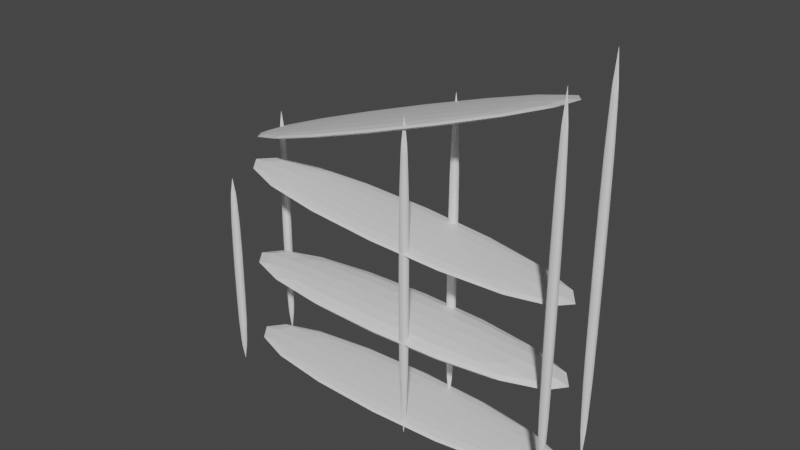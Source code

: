 # Source: Shelf.blend  (saved by Blender 2.91.10; exported with 4.5.12 LTS)
import bpy
from mathutils import Matrix  # noqa: F401  (used for matrix-valued properties, if any)

bpy.ops.wm.read_factory_settings(use_empty=True)
scene = bpy.context.scene
scene.name = 'Scene'

# ---- collections
col_collection = bpy.data.collections.new('Collection'); scene.collection.children.link(col_collection)

# ---- materials (node trees are filled in below, after node groups)
mat_material_002 = bpy.data.materials.new('Material.002')
mat_material_002.alpha_threshold = 0.0
mat_material_002.use_transparent_shadow = False
mat_material_002.line_color = (0.0, 0.0, 0.0, 1.0)
mat_material = bpy.data.materials.new('Material')
mat_material.alpha_threshold = 0.0
mat_material.use_transparent_shadow = False
mat_material.line_color = (0.0, 0.0, 0.0, 1.0)
mat_material_001 = bpy.data.materials.new('Material.001')
mat_material_001.alpha_threshold = 0.0
mat_material_001.use_transparent_shadow = False
mat_material_001.line_color = (0.0, 0.0, 0.0, 1.0)
mat_material_003 = bpy.data.materials.new('Material.003')
mat_material_003.alpha_threshold = 0.0
mat_material_003.use_transparent_shadow = False
mat_material_003.line_color = (0.0, 0.0, 0.0, 1.0)
mat_material_005 = bpy.data.materials.new('Material.005')
mat_material_005.alpha_threshold = 0.0
mat_material_005.use_transparent_shadow = False
mat_material_005.line_color = (0.0, 0.0, 0.0, 1.0)
mat_material_004 = bpy.data.materials.new('Material.004')
mat_material_004.alpha_threshold = 0.0
mat_material_004.use_transparent_shadow = False
mat_material_004.line_color = (0.0, 0.0, 0.0, 1.0)

# ---- material node trees
mat_material_002.use_nodes = True; mat_material_002.node_tree.nodes.clear()
_N = mat_material_002.node_tree.nodes; _L = mat_material_002.node_tree.links
n0 = _N.new('ShaderNodeOutputMaterial'); n0.name = 'Material Output'; n0.location = (300, 300)
n1 = _N.new('ShaderNodeBsdfPrincipled'); n1.name = 'Principled BSDF'; n1.location = (10, 300)
n1.distribution = 'GGX'
n1.subsurface_method = 'BURLEY'
n1.inputs[2].default_value = 0.4
n1.inputs[3].default_value = 1.45
n1.inputs[27].default_value = (0.0, 0.0, 0.0, 1.0)
n1.inputs[28].default_value = 1.0
_L.new(n1.outputs[0], n0.inputs[0])
n0.is_active_output = True
mat_material.use_nodes = True; mat_material.node_tree.nodes.clear()
_N = mat_material.node_tree.nodes; _L = mat_material.node_tree.links
n0 = _N.new('ShaderNodeOutputMaterial'); n0.name = 'Material Output'; n0.location = (300, 300)
n1 = _N.new('ShaderNodeBsdfPrincipled'); n1.name = 'Principled BSDF'; n1.location = (10, 300)
n1.distribution = 'GGX'
n1.subsurface_method = 'BURLEY'
n1.inputs[2].default_value = 0.4
n1.inputs[3].default_value = 1.45
n1.inputs[27].default_value = (0.0, 0.0, 0.0, 1.0)
n1.inputs[28].default_value = 1.0
_L.new(n1.outputs[0], n0.inputs[0])
n0.is_active_output = True
mat_material_001.use_nodes = True; mat_material_001.node_tree.nodes.clear()
_N = mat_material_001.node_tree.nodes; _L = mat_material_001.node_tree.links
n0 = _N.new('ShaderNodeOutputMaterial'); n0.name = 'Material Output'; n0.location = (300, 300)
n1 = _N.new('ShaderNodeBsdfPrincipled'); n1.name = 'Principled BSDF'; n1.location = (10, 300)
n1.distribution = 'GGX'
n1.subsurface_method = 'BURLEY'
n1.inputs[2].default_value = 0.4
n1.inputs[3].default_value = 1.45
n1.inputs[27].default_value = (0.0, 0.0, 0.0, 1.0)
n1.inputs[28].default_value = 1.0
_L.new(n1.outputs[0], n0.inputs[0])
n0.is_active_output = True
mat_material_003.use_nodes = True; mat_material_003.node_tree.nodes.clear()
_N = mat_material_003.node_tree.nodes; _L = mat_material_003.node_tree.links
n0 = _N.new('ShaderNodeOutputMaterial'); n0.name = 'Material Output'; n0.location = (300, 300)
n1 = _N.new('ShaderNodeBsdfPrincipled'); n1.name = 'Principled BSDF'; n1.location = (10, 300)
n1.distribution = 'GGX'
n1.subsurface_method = 'BURLEY'
n1.inputs[2].default_value = 0.4
n1.inputs[3].default_value = 1.45
n1.inputs[27].default_value = (0.0, 0.0, 0.0, 1.0)
n1.inputs[28].default_value = 1.0
_L.new(n1.outputs[0], n0.inputs[0])
n0.is_active_output = True
mat_material_005.use_nodes = True; mat_material_005.node_tree.nodes.clear()
_N = mat_material_005.node_tree.nodes; _L = mat_material_005.node_tree.links
n0 = _N.new('ShaderNodeOutputMaterial'); n0.name = 'Material Output'; n0.location = (300, 300)
n1 = _N.new('ShaderNodeBsdfPrincipled'); n1.name = 'Principled BSDF'; n1.location = (10, 300)
n1.distribution = 'GGX'
n1.subsurface_method = 'BURLEY'
n1.inputs[2].default_value = 0.4
n1.inputs[3].default_value = 1.45
n1.inputs[27].default_value = (0.0, 0.0, 0.0, 1.0)
n1.inputs[28].default_value = 1.0
_L.new(n1.outputs[0], n0.inputs[0])
n0.is_active_output = True
mat_material_004.use_nodes = True; mat_material_004.node_tree.nodes.clear()
_N = mat_material_004.node_tree.nodes; _L = mat_material_004.node_tree.links
n0 = _N.new('ShaderNodeOutputMaterial'); n0.name = 'Material Output'; n0.location = (300, 300)
n1 = _N.new('ShaderNodeBsdfPrincipled'); n1.name = 'Principled BSDF'; n1.location = (10, 300)
n1.distribution = 'GGX'
n1.subsurface_method = 'BURLEY'
n1.inputs[2].default_value = 0.4
n1.inputs[3].default_value = 1.45
n1.inputs[27].default_value = (0.0, 0.0, 0.0, 1.0)
n1.inputs[28].default_value = 1.0
_L.new(n1.outputs[0], n0.inputs[0])
n0.is_active_output = True

# ---- world
world_world = bpy.data.worlds.new('World'); scene.world = world_world
world_world.use_nodes = True; world_world.node_tree.nodes.clear()
_N = world_world.node_tree.nodes; _L = world_world.node_tree.links
n0 = _N.new('ShaderNodeOutputWorld'); n0.name = 'World Output'; n0.location = (300, 300)
n1 = _N.new('ShaderNodeBackground'); n1.name = 'Background'; n1.location = (10, 300)
n1.inputs[0].default_value = (0.05088, 0.05088, 0.05088, 1.0)
_L.new(n1.outputs[0], n0.inputs[0])
n0.is_active_output = True
world_world.color = (0.05088, 0.05088, 0.05088)
world_world.use_sun_shadow = False
world_world.sun_shadow_jitter_overblur = 0.0

# ---- meshes
me_cube_002 = bpy.data.meshes.new('Cube.002')
me_cube_002.from_pydata([(-0.09899, -0.01539, 3.465), (-0.01747, -0.08722, 3.465), (-0.09278, -0.04288, 3.465), (-0.07511, -0.06618, 3.465), (-0.04866, -0.08175, 3.465), (-0.01747, -0.08722, -3.465), (-0.09899, -0.01539, -3.465), (-0.04866, -0.08175, -3.465), (-0.07511, -0.06618, -3.465), (-0.09278, -0.04288, -3.465), (-0.01747, 0.08722, 3.465), (-0.09899, 0.01539, 3.465), (-0.04866, 0.08175, 3.465), (-0.07511, 0.06618, 3.465), (-0.09278, 0.04288, 3.465), (-0.09899, 0.01539, -3.465), (-0.01747, 0.08722, -3.465), (-0.09278, 0.04288, -3.465), (-0.07511, 0.06618, -3.465), (-0.04866, 0.08175, -3.465), (0.01747, -0.08722, 3.465), (0.09899, -0.01539, 3.465), (0.04866, -0.08175, 3.465), (0.07511, -0.06618, 3.465), (0.09278, -0.04288, 3.465), (0.09899, -0.01539, -3.465), (0.01747, -0.08722, -3.465), (0.09278, -0.04288, -3.465), (0.07511, -0.06618, -3.465), (0.04866, -0.08175, -3.465), (0.09899, 0.01539, 3.465), (0.01747, 0.08722, 3.465), (0.09278, 0.04288, 3.465), (0.07511, 0.06618, 3.465), (0.04866, 0.08175, 3.465), (0.01747, 0.08722, -3.465), (0.09899, 0.01539, -3.465), (0.04866, 0.08175, -3.465), (0.07511, 0.06618, -3.465), (0.09278, 0.04288, -3.465), (-4.509, -1.441, 0.9437), (-4.428, -1.513, 0.9437), (-4.503, -1.469, 0.9437), (-4.485, -1.492, 0.9437), (-4.459, -1.508, 0.9437), (-4.428, -1.513, -3.563), (-4.509, -1.441, -3.563), (-4.459, -1.508, -3.563), (-4.485, -1.492, -3.563), (-4.503, -1.469, -3.563), (-4.428, -1.339, 0.9437), (-4.509, -1.411, 0.9437), (-4.459, -1.344, 0.9437), (-4.485, -1.36, 0.9437), (-4.503, -1.383, 0.9437), (-4.509, -1.411, -3.563), (-4.428, -1.339, -3.563), (-4.503, -1.383, -3.563), (-4.485, -1.36, -3.563), (-4.459, -1.344, -3.563), (-4.393, -1.513, 0.9437), (-4.311, -1.441, 0.9437), (-4.361, -1.508, 0.9437), (-4.335, -1.492, 0.9437), (-4.317, -1.469, 0.9437), (-4.311, -1.441, -3.563), (-4.393, -1.513, -3.563), (-4.317, -1.469, -3.563), (-4.335, -1.492, -3.563), (-4.361, -1.508, -3.563), (-4.311, -1.411, 0.9437), (-4.393, -1.339, 0.9437), (-4.317, -1.383, 0.9437), (-4.335, -1.36, 0.9437), (-4.361, -1.344, 0.9437), (-4.393, -1.339, -3.563), (-4.311, -1.411, -3.563), (-4.361, -1.344, -3.563), (-4.335, -1.36, -3.563), (-4.317, -1.383, -3.563), (-4.509, -0.01539, 1.968), (-4.428, -0.08722, 1.968), (-4.503, -0.04288, 1.968), (-4.485, -0.06618, 1.968), (-4.459, -0.08175, 1.968), (-4.428, -0.08722, -3.553), (-4.509, -0.01539, -3.553), (-4.459, -0.08175, -3.553), (-4.485, -0.06618, -3.553), (-4.503, -0.04288, -3.553), (-4.428, 0.08722, 1.968), (-4.509, 0.01539, 1.968), (-4.459, 0.08175, 1.968), (-4.485, 0.06618, 1.968), (-4.503, 0.04288, 1.968), (-4.509, 0.01539, -3.553), (-4.428, 0.08722, -3.553), (-4.503, 0.04288, -3.553), (-4.485, 0.06618, -3.553), (-4.459, 0.08175, -3.553), (-4.393, -0.08722, 1.968), (-4.311, -0.01539, 1.968), (-4.361, -0.08175, 1.968), (-4.335, -0.06618, 1.968), (-4.317, -0.04288, 1.968), (-4.311, -0.01539, -3.553), (-4.393, -0.08722, -3.553), (-4.317, -0.04288, -3.553), (-4.335, -0.06618, -3.553), (-4.361, -0.08175, -3.553), (-4.311, 0.01539, 1.968), (-4.393, 0.08722, 1.968), (-4.317, 0.04288, 1.968), (-4.335, 0.06618, 1.968), (-4.361, 0.08175, 1.968), (-4.393, 0.08722, -3.553), (-4.311, 0.01539, -3.553), (-4.361, 0.08175, -3.553), (-4.335, 0.06618, -3.553), (-4.317, 0.04288, -3.553), (-0.09899, -1.441, 3.465), (-0.01747, -1.513, 3.465), (-0.09278, -1.469, 3.465), (-0.07511, -1.492, 3.465), (-0.04866, -1.508, 3.465), (-0.01747, -1.513, -3.465), (-0.09899, -1.441, -3.465), (-0.04866, -1.508, -3.465), (-0.07511, -1.492, -3.465), (-0.09278, -1.469, -3.465), (-0.01747, -1.339, 3.465), (-0.09899, -1.411, 3.465), (-0.04866, -1.344, 3.465), (-0.07511, -1.36, 3.465), (-0.09278, -1.383, 3.465), (-0.09899, -1.411, -3.465), (-0.01747, -1.339, -3.465), (-0.09278, -1.383, -3.465), (-0.07511, -1.36, -3.465), (-0.04866, -1.344, -3.465), (0.01747, -1.513, 3.465), (0.09899, -1.441, 3.465), (0.04866, -1.508, 3.465), (0.07511, -1.492, 3.465), (0.09278, -1.469, 3.465), (0.09899, -1.441, -3.465), (0.01747, -1.513, -3.465), (0.09278, -1.469, -3.465), (0.07511, -1.492, -3.465), (0.04866, -1.508, -3.465), (0.09899, -1.411, 3.465), (0.01747, -1.339, 3.465), (0.09278, -1.383, 3.465), (0.07511, -1.36, 3.465), (0.04866, -1.344, 3.465), (0.01747, -1.339, -3.465), (0.09899, -1.411, -3.465), (0.04866, -1.344, -3.465), (0.07511, -1.36, -3.465), (0.09278, -1.383, -3.465), (2.968, -0.01539, 4.972), (3.05, -0.08722, 4.972), (2.974, -0.04288, 4.972), (2.992, -0.06618, 4.972), (3.019, -0.08175, 4.972), (3.05, -0.08722, -3.44), (2.968, -0.01539, -3.44), (3.019, -0.08175, -3.44), (2.992, -0.06618, -3.44), (2.974, -0.04288, -3.44), (3.05, 0.08722, 4.972), (2.968, 0.01539, 4.972), (3.019, 0.08175, 4.972), (2.992, 0.06618, 4.972), (2.974, 0.04288, 4.972), (2.968, 0.01539, -3.44), (3.05, 0.08722, -3.44), (2.974, 0.04288, -3.44), (2.992, 0.06618, -3.44), (3.019, 0.08175, -3.44), (3.085, -0.08722, 4.972), (3.166, -0.01539, 4.972), (3.116, -0.08175, 4.972), (3.142, -0.06618, 4.972), (3.16, -0.04288, 4.972), (3.166, -0.01539, -3.44), (3.085, -0.08722, -3.44), (3.16, -0.04288, -3.44), (3.142, -0.06618, -3.44), (3.116, -0.08175, -3.44), (3.166, 0.01539, 4.972), (3.085, 0.08722, 4.972), (3.16, 0.04288, 4.972), (3.142, 0.06618, 4.972), (3.116, 0.08175, 4.972), (3.085, 0.08722, -3.44), (3.166, 0.01539, -3.44), (3.116, 0.08175, -3.44), (3.142, 0.06618, -3.44), (3.16, 0.04288, -3.44), (2.968, -1.441, 4.732), (3.05, -1.513, 4.732), (2.974, -1.469, 4.732), (2.992, -1.492, 4.732), (3.019, -1.508, 4.732), (3.05, -1.513, -3.425), (2.968, -1.441, -3.425), (3.019, -1.508, -3.425), (2.992, -1.492, -3.425), (2.974, -1.469, -3.425), (3.05, -1.339, 4.732), (2.968, -1.411, 4.732), (3.019, -1.344, 4.732), (2.992, -1.36, 4.732), (2.974, -1.383, 4.732), (2.968, -1.411, -3.425), (3.05, -1.339, -3.425), (2.974, -1.383, -3.425), (2.992, -1.36, -3.425), (3.019, -1.344, -3.425), (3.085, -1.513, 4.732), (3.166, -1.441, 4.732), (3.116, -1.508, 4.732), (3.142, -1.492, 4.732), (3.16, -1.469, 4.732), (3.166, -1.441, -3.425), (3.085, -1.513, -3.425), (3.16, -1.469, -3.425), (3.142, -1.492, -3.425), (3.116, -1.508, -3.425), (3.166, -1.411, 4.732), (3.085, -1.339, 4.732), (3.16, -1.383, 4.732), (3.142, -1.36, 4.732), (3.116, -1.344, 4.732), (3.085, -1.339, -3.425), (3.166, -1.411, -3.425), (3.116, -1.344, -3.425), (3.142, -1.36, -3.425), (3.16, -1.383, -3.425), (-5.203, -1.7, -3.134), (-5.203, -1.7, -2.921), (-5.203, 0.3001, -3.134), (-5.203, 0.3001, -2.921), (3.815, -1.7, -3.134), (3.815, -1.7, -2.921), (3.815, 0.3001, -3.134), (3.815, 0.3001, -2.921), (-5.203, -1.7, -0.977), (-5.203, -1.7, -1.396), (-5.203, 0.3001, -0.977), (-5.203, 0.3001, -1.396), (3.815, -1.7, -0.977), (3.815, -1.7, -1.396), (3.815, 0.3001, -0.977), (3.815, 0.3001, -1.396), (-4.931, -1.7, 1.258), (-4.999, -1.7, 1.459), (-4.931, 0.3001, 1.258), (-4.999, 0.3001, 1.459), (3.611, -1.7, 4.149), (3.543, -1.7, 4.35), (3.611, 0.3001, 4.149), (3.543, 0.3001, 4.35), (-5.2, -1.7, 0.9098), (-5.187, -1.7, 1.122), (-5.2, 0.3001, 0.9098), (-5.187, 0.3001, 1.122), (3.798, -1.7, 0.3185), (3.812, -1.7, 0.5306), (3.798, 0.3001, 0.3185), (3.812, 0.3001, 0.5306)], [], [(25, 27, 28, 29, 26, 5, 7, 8, 9, 6, 15, 17, 18, 19, 16, 35, 37, 38, 39, 36), (36, 30, 21, 25), (16, 10, 31, 35), (0, 2, 3, 4, 1, 20, 22, 23, 24, 21, 30, 32, 33, 34, 31, 10, 12, 13, 14, 11), (6, 0, 11, 15), (0, 6, 9, 2), (2, 9, 8, 3), (3, 8, 7, 4), (4, 7, 5, 1), (35, 31, 34, 37), (37, 34, 33, 38), (38, 33, 32, 39), (39, 32, 30, 36), (10, 16, 19, 12), (12, 19, 18, 13), (13, 18, 17, 14), (14, 17, 15, 11), (20, 26, 29, 22), (22, 29, 28, 23), (23, 28, 27, 24), (24, 27, 25, 21), (26, 20, 1, 5), (65, 67, 68, 69, 66, 45, 47, 48, 49, 46, 55, 57, 58, 59, 56, 75, 77, 78, 79, 76), (76, 70, 61, 65), (56, 50, 71, 75), (40, 42, 43, 44, 41, 60, 62, 63, 64, 61, 70, 72, 73, 74, 71, 50, 52, 53, 54, 51), (46, 40, 51, 55), (40, 46, 49, 42), (42, 49, 48, 43), (43, 48, 47, 44), (44, 47, 45, 41), (75, 71, 74, 77), (77, 74, 73, 78), (78, 73, 72, 79), (79, 72, 70, 76), (50, 56, 59, 52), (52, 59, 58, 53), (53, 58, 57, 54), (54, 57, 55, 51), (60, 66, 69, 62), (62, 69, 68, 63), (63, 68, 67, 64), (64, 67, 65, 61), (66, 60, 41, 45), (105, 107, 108, 109, 106, 85, 87, 88, 89, 86, 95, 97, 98, 99, 96, 115, 117, 118, 119, 116), (116, 110, 101, 105), (96, 90, 111, 115), (80, 82, 83, 84, 81, 100, 102, 103, 104, 101, 110, 112, 113, 114, 111, 90, 92, 93, 94, 91), (86, 80, 91, 95), (80, 86, 89, 82), (82, 89, 88, 83), (83, 88, 87, 84), (84, 87, 85, 81), (115, 111, 114, 117), (117, 114, 113, 118), (118, 113, 112, 119), (119, 112, 110, 116), (90, 96, 99, 92), (92, 99, 98, 93), (93, 98, 97, 94), (94, 97, 95, 91), (100, 106, 109, 102), (102, 109, 108, 103), (103, 108, 107, 104), (104, 107, 105, 101), (106, 100, 81, 85), (145, 147, 148, 149, 146, 125, 127, 128, 129, 126, 135, 137, 138, 139, 136, 155, 157, 158, 159, 156), (156, 150, 141, 145), (136, 130, 151, 155), (120, 122, 123, 124, 121, 140, 142, 143, 144, 141, 150, 152, 153, 154, 151, 130, 132, 133, 134, 131), (126, 120, 131, 135), (120, 126, 129, 122), (122, 129, 128, 123), (123, 128, 127, 124), (124, 127, 125, 121), (155, 151, 154, 157), (157, 154, 153, 158), (158, 153, 152, 159), (159, 152, 150, 156), (130, 136, 139, 132), (132, 139, 138, 133), (133, 138, 137, 134), (134, 137, 135, 131), (140, 146, 149, 142), (142, 149, 148, 143), (143, 148, 147, 144), (144, 147, 145, 141), (146, 140, 121, 125), (185, 187, 188, 189, 186, 165, 167, 168, 169, 166, 175, 177, 178, 179, 176, 195, 197, 198, 199, 196), (196, 190, 181, 185), (176, 170, 191, 195), (160, 162, 163, 164, 161, 180, 182, 183, 184, 181, 190, 192, 193, 194, 191, 170, 172, 173, 174, 171), (166, 160, 171, 175), (160, 166, 169, 162), (162, 169, 168, 163), (163, 168, 167, 164), (164, 167, 165, 161), (195, 191, 194, 197), (197, 194, 193, 198), (198, 193, 192, 199), (199, 192, 190, 196), (170, 176, 179, 172), (172, 179, 178, 173), (173, 178, 177, 174), (174, 177, 175, 171), (180, 186, 189, 182), (182, 189, 188, 183), (183, 188, 187, 184), (184, 187, 185, 181), (186, 180, 161, 165), (225, 227, 228, 229, 226, 205, 207, 208, 209, 206, 215, 217, 218, 219, 216, 235, 237, 238, 239, 236), (236, 230, 221, 225), (216, 210, 231, 235), (200, 202, 203, 204, 201, 220, 222, 223, 224, 221, 230, 232, 233, 234, 231, 210, 212, 213, 214, 211), (206, 200, 211, 215), (200, 206, 209, 202), (202, 209, 208, 203), (203, 208, 207, 204), (204, 207, 205, 201), (235, 231, 234, 237), (237, 234, 233, 238), (238, 233, 232, 239), (239, 232, 230, 236), (210, 216, 219, 212), (212, 219, 218, 213), (213, 218, 217, 214), (214, 217, 215, 211), (220, 226, 229, 222), (222, 229, 228, 223), (223, 228, 227, 224), (224, 227, 225, 221), (226, 220, 201, 205), (240, 241, 243, 242), (242, 243, 247, 246), (246, 247, 245, 244), (244, 245, 241, 240), (242, 246, 244, 240), (247, 243, 241, 245), (248, 249, 251, 250), (250, 251, 255, 254), (254, 255, 253, 252), (252, 253, 249, 248), (250, 254, 252, 248), (255, 251, 249, 253), (256, 257, 259, 258), (258, 259, 263, 262), (262, 263, 261, 260), (260, 261, 257, 256), (258, 262, 260, 256), (263, 259, 257, 261), (264, 265, 267, 266), (266, 267, 271, 270), (270, 271, 269, 268), (268, 269, 265, 264), (266, 270, 268, 264), (271, 267, 265, 269)])
me_cube_002.polygons.foreach_set('material_index', [0, 0, 0, 0, 0, 0, 0, 0, 0, 0, 0, 0, 0, 0, 0, 0, 0, 0, 0, 0, 0, 0, 1, 1, 1, 1, 1, 1, 1, 1, 1, 1, 1, 1, 1, 1, 1, 1, 1, 1, 1, 1, 1, 1, 2, 2, 2, 2, 2, 2, 2, 2, 2, 2, 2, 2, 2, 2, 2, 2, 2, 2, 2, 2, 2, 2, 3, 3, 3, 3, 3, 3, 3, 3, 3, 3, 3, 3, 3, 3, 3, 3, 3, 3, 3, 3, 3, 3, 4, 4, 4, 4, 4, 4, 4, 4, 4, 4, 4, 4, 4, 4, 4, 4, 4, 4, 4, 4, 4, 4, 5, 5, 5, 5, 5, 5, 5, 5, 5, 5, 5, 5, 5, 5, 5, 5, 5, 5, 5, 5, 5, 5, 5, 5, 5, 5, 5, 5, 5, 5, 5, 5, 5, 5, 5, 5, 5, 5, 5, 5, 5, 5, 5, 5, 5, 5])
_uv = me_cube_002.uv_layers.new(name='UVMap')
_uv.uv.foreach_set('vector', [0.125, 0.6029, 0.2943, 0.3122, 0.3017, 0.3434, 0.3128, 0.3783, 0.2279, 0.5, 0.2721, 0.5, 0.3538, 0.4602, 0.3649, 0.5101, 0.3724, 0.5635, 0.375, 0.6029, 0.375, 0.6471, 0.3724, 0.6865, 0.3649, 0.7399, 0.3538, 0.7898, 0.2721, 0.75, 0.2279, 0.75, 0.1885, 0.7422, 0.1552, 0.7198, 0.1328, 0.6865, 0.125, 0.6471, 0.375, 0.1029, 0.625, 0.1029, 0.625, 0.1471, 0.375, 0.1471, 0.375, 0.8529, 0.625, 0.8529, 0.625, 0.8971, 0.375, 0.8971, 0.625, 0.6029, 0.6276, 0.5635, 0.6351, 0.5101, 0.6462, 0.4602, 0.7279, 0.5, 0.7721, 0.5, 0.6872, 0.3783, 0.6983, 0.3434, 0.7057, 0.3122, 0.875, 0.6029, 0.875, 0.6471, 0.8672, 0.6865, 0.8448, 0.7198, 0.8115, 0.7422, 0.7721, 0.75, 0.7279, 0.75, 0.6462, 0.7898, 0.6351, 0.7399, 0.6276, 0.6865, 0.625, 0.6471, 0.375, 0.6029, 0.625, 0.6029, 0.625, 0.6471, 0.375, 0.6471, 0.625, 0.6029, 0.375, 0.6029, 0.3724, 0.5635, 0.6276, 0.5635, 0.6276, 0.5635, 0.3724, 0.5635, 0.3649, 0.5101, 0.6351, 0.5101, 0.6351, 0.5101, 0.3649, 0.5101, 0.3538, 0.4602, 0.6462, 0.4602, 0.6462, 0.4602, 0.3538, 0.4602, 0.375, 0.3971, 0.625, 0.3971, 0.375, 0.8971, 0.625, 0.8971, 0.625, 0.9365, 0.375, 0.9365, 0.375, 0.9365, 0.625, 0.9365, 0.625, 1.0, 0.375, 1.0, 0.375, 0.0, 0.625, 0.0, 0.625, 0.06355, 0.375, 0.06355, 0.375, 0.06355, 0.625, 0.06355, 0.625, 0.1029, 0.375, 0.1029, 0.625, 0.8529, 0.375, 0.8529, 0.3538, 0.7898, 0.6462, 0.7898, 0.6462, 0.7898, 0.3538, 0.7898, 0.3649, 0.7399, 0.6351, 0.7399, 0.6351, 0.7399, 0.3649, 0.7399, 0.3724, 0.6865, 0.6276, 0.6865, 0.6276, 0.6865, 0.3724, 0.6865, 0.375, 0.6471, 0.625, 0.6471, 0.625, 0.3529, 0.375, 0.3529, 0.3128, 0.3783, 0.6872, 0.3783, 0.6872, 0.3783, 0.3128, 0.3783, 0.3017, 0.3434, 0.6983, 0.3434, 0.6983, 0.3434, 0.3017, 0.3434, 0.2943, 0.3122, 0.7057, 0.3122, 0.7057, 0.3122, 0.2943, 0.3122, 0.375, 0.1471, 0.625, 0.1471, 0.375, 0.3529, 0.625, 0.3529, 0.625, 0.3971, 0.375, 0.3971, 0.125, 0.6029, 0.2943, 0.3122, 0.3017, 0.3434, 0.3128, 0.3783, 0.2279, 0.5, 0.2721, 0.5, 0.3538, 0.4602, 0.3649, 0.5101, 0.3724, 0.5635, 0.375, 0.6029, 0.375, 0.6471, 0.3724, 0.6865, 0.3649, 0.7399, 0.3538, 0.7898, 0.2721, 0.75, 0.2279, 0.75, 0.1885, 0.7422, 0.1552, 0.7198, 0.1328, 0.6865, 0.125, 0.6471, 0.375, 0.1029, 0.625, 0.1029, 0.625, 0.1471, 0.375, 0.1471, 0.375, 0.8529, 0.625, 0.8529, 0.625, 0.8971, 0.375, 0.8971, 0.625, 0.6029, 0.6276, 0.5635, 0.6351, 0.5101, 0.6462, 0.4602, 0.7279, 0.5, 0.7721, 0.5, 0.6872, 0.3783, 0.6983, 0.3434, 0.7057, 0.3122, 0.875, 0.6029, 0.875, 0.6471, 0.8672, 0.6865, 0.8448, 0.7198, 0.8115, 0.7422, 0.7721, 0.75, 0.7279, 0.75, 0.6462, 0.7898, 0.6351, 0.7399, 0.6276, 0.6865, 0.625, 0.6471, 0.375, 0.6029, 0.625, 0.6029, 0.625, 0.6471, 0.375, 0.6471, 0.625, 0.6029, 0.375, 0.6029, 0.3724, 0.5635, 0.6276, 0.5635, 0.6276, 0.5635, 0.3724, 0.5635, 0.3649, 0.5101, 0.6351, 0.5101, 0.6351, 0.5101, 0.3649, 0.5101, 0.3538, 0.4602, 0.6462, 0.4602, 0.6462, 0.4602, 0.3538, 0.4602, 0.375, 0.3971, 0.625, 0.3971, 0.375, 0.8971, 0.625, 0.8971, 0.625, 0.9365, 0.375, 0.9365, 0.375, 0.9365, 0.625, 0.9365, 0.625, 1.0, 0.375, 1.0, 0.375, 0.0, 0.625, 0.0, 0.625, 0.06355, 0.375, 0.06355, 0.375, 0.06355, 0.625, 0.06355, 0.625, 0.1029, 0.375, 0.1029, 0.625, 0.8529, 0.375, 0.8529, 0.3538, 0.7898, 0.6462, 0.7898, 0.6462, 0.7898, 0.3538, 0.7898, 0.3649, 0.7399, 0.6351, 0.7399, 0.6351, 0.7399, 0.3649, 0.7399, 0.3724, 0.6865, 0.6276, 0.6865, 0.6276, 0.6865, 0.3724, 0.6865, 0.375, 0.6471, 0.625, 0.6471, 0.625, 0.3529, 0.375, 0.3529, 0.3128, 0.3783, 0.6872, 0.3783, 0.6872, 0.3783, 0.3128, 0.3783, 0.3017, 0.3434, 0.6983, 0.3434, 0.6983, 0.3434, 0.3017, 0.3434, 0.2943, 0.3122, 0.7057, 0.3122, 0.7057, 0.3122, 0.2943, 0.3122, 0.375, 0.1471, 0.625, 0.1471, 0.375, 0.3529, 0.625, 0.3529, 0.625, 0.3971, 0.375, 0.3971, 0.125, 0.6029, 0.2943, 0.3122, 0.3017, 0.3434, 0.3128, 0.3783, 0.2279, 0.5, 0.2721, 0.5, 0.3538, 0.4602, 0.3649, 0.5101, 0.3724, 0.5635, 0.375, 0.6029, 0.375, 0.6471, 0.3724, 0.6865, 0.3649, 0.7399, 0.3538, 0.7898, 0.2721, 0.75, 0.2279, 0.75, 0.1885, 0.7422, 0.1552, 0.7198, 0.1328, 0.6865, 0.125, 0.6471, 0.375, 0.1029, 0.625, 0.1029, 0.625, 0.1471, 0.375, 0.1471, 0.375, 0.8529, 0.625, 0.8529, 0.625, 0.8971, 0.375, 0.8971, 0.625, 0.6029, 0.6276, 0.5635, 0.6351, 0.5101, 0.6462, 0.4602, 0.7279, 0.5, 0.7721, 0.5, 0.6872, 0.3783, 0.6983, 0.3434, 0.7057, 0.3122, 0.875, 0.6029, 0.875, 0.6471, 0.8672, 0.6865, 0.8448, 0.7198, 0.8115, 0.7422, 0.7721, 0.75, 0.7279, 0.75, 0.6462, 0.7898, 0.6351, 0.7399, 0.6276, 0.6865, 0.625, 0.6471, 0.375, 0.6029, 0.625, 0.6029, 0.625, 0.6471, 0.375, 0.6471, 0.625, 0.6029, 0.375, 0.6029, 0.3724, 0.5635, 0.6276, 0.5635, 0.6276, 0.5635, 0.3724, 0.5635, 0.3649, 0.5101, 0.6351, 0.5101, 0.6351, 0.5101, 0.3649, 0.5101, 0.3538, 0.4602, 0.6462, 0.4602, 0.6462, 0.4602, 0.3538, 0.4602, 0.375, 0.3971, 0.625, 0.3971, 0.375, 0.8971, 0.625, 0.8971, 0.625, 0.9365, 0.375, 0.9365, 0.375, 0.9365, 0.625, 0.9365, 0.625, 1.0, 0.375, 1.0, 0.375, 0.0, 0.625, 0.0, 0.625, 0.06355, 0.375, 0.06355, 0.375, 0.06355, 0.625, 0.06355, 0.625, 0.1029, 0.375, 0.1029, 0.625, 0.8529, 0.375, 0.8529, 0.3538, 0.7898, 0.6462, 0.7898, 0.6462, 0.7898, 0.3538, 0.7898, 0.3649, 0.7399, 0.6351, 0.7399, 0.6351, 0.7399, 0.3649, 0.7399, 0.3724, 0.6865, 0.6276, 0.6865, 0.6276, 0.6865, 0.3724, 0.6865, 0.375, 0.6471, 0.625, 0.6471, 0.625, 0.3529, 0.375, 0.3529, 0.3128, 0.3783, 0.6872, 0.3783, 0.6872, 0.3783, 0.3128, 0.3783, 0.3017, 0.3434, 0.6983, 0.3434, 0.6983, 0.3434, 0.3017, 0.3434, 0.2943, 0.3122, 0.7057, 0.3122, 0.7057, 0.3122, 0.2943, 0.3122, 0.375, 0.1471, 0.625, 0.1471, 0.375, 0.3529, 0.625, 0.3529, 0.625, 0.3971, 0.375, 0.3971, 0.125, 0.6029, 0.2943, 0.3122, 0.3017, 0.3434, 0.3128, 0.3783, 0.2279, 0.5, 0.2721, 0.5, 0.3538, 0.4602, 0.3649, 0.5101, 0.3724, 0.5635, 0.375, 0.6029, 0.375, 0.6471, 0.3724, 0.6865, 0.3649, 0.7399, 0.3538, 0.7898, 0.2721, 0.75, 0.2279, 0.75, 0.1885, 0.7422, 0.1552, 0.7198, 0.1328, 0.6865, 0.125, 0.6471, 0.375, 0.1029, 0.625, 0.1029, 0.625, 0.1471, 0.375, 0.1471, 0.375, 0.8529, 0.625, 0.8529, 0.625, 0.8971, 0.375, 0.8971, 0.625, 0.6029, 0.6276, 0.5635, 0.6351, 0.5101, 0.6462, 0.4602, 0.7279, 0.5, 0.7721, 0.5, 0.6872, 0.3783, 0.6983, 0.3434, 0.7057, 0.3122, 0.875, 0.6029, 0.875, 0.6471, 0.8672, 0.6865, 0.8448, 0.7198, 0.8115, 0.7422, 0.7721, 0.75, 0.7279, 0.75, 0.6462, 0.7898, 0.6351, 0.7399, 0.6276, 0.6865, 0.625, 0.6471, 0.375, 0.6029, 0.625, 0.6029, 0.625, 0.6471, 0.375, 0.6471, 0.625, 0.6029, 0.375, 0.6029, 0.3724, 0.5635, 0.6276, 0.5635, 0.6276, 0.5635, 0.3724, 0.5635, 0.3649, 0.5101, 0.6351, 0.5101, 0.6351, 0.5101, 0.3649, 0.5101, 0.3538, 0.4602, 0.6462, 0.4602, 0.6462, 0.4602, 0.3538, 0.4602, 0.375, 0.3971, 0.625, 0.3971, 0.375, 0.8971, 0.625, 0.8971, 0.625, 0.9365, 0.375, 0.9365, 0.375, 0.9365, 0.625, 0.9365, 0.625, 1.0, 0.375, 1.0, 0.375, 0.0, 0.625, 0.0, 0.625, 0.06355, 0.375, 0.06355, 0.375, 0.06355, 0.625, 0.06355, 0.625, 0.1029, 0.375, 0.1029, 0.625, 0.8529, 0.375, 0.8529, 0.3538, 0.7898, 0.6462, 0.7898, 0.6462, 0.7898, 0.3538, 0.7898, 0.3649, 0.7399, 0.6351, 0.7399, 0.6351, 0.7399, 0.3649, 0.7399, 0.3724, 0.6865, 0.6276, 0.6865, 0.6276, 0.6865, 0.3724, 0.6865, 0.375, 0.6471, 0.625, 0.6471, 0.625, 0.3529, 0.375, 0.3529, 0.3128, 0.3783, 0.6872, 0.3783, 0.6872, 0.3783, 0.3128, 0.3783, 0.3017, 0.3434, 0.6983, 0.3434, 0.6983, 0.3434, 0.3017, 0.3434, 0.2943, 0.3122, 0.7057, 0.3122, 0.7057, 0.3122, 0.2943, 0.3122, 0.375, 0.1471, 0.625, 0.1471, 0.375, 0.3529, 0.625, 0.3529, 0.625, 0.3971, 0.375, 0.3971, 0.125, 0.6029, 0.2943, 0.3122, 0.3017, 0.3434, 0.3128, 0.3783, 0.2279, 0.5, 0.2721, 0.5, 0.3538, 0.4602, 0.3649, 0.5101, 0.3724, 0.5635, 0.375, 0.6029, 0.375, 0.6471, 0.3724, 0.6865, 0.3649, 0.7399, 0.3538, 0.7898, 0.2721, 0.75, 0.2279, 0.75, 0.1885, 0.7422, 0.1552, 0.7198, 0.1328, 0.6865, 0.125, 0.6471, 0.375, 0.1029, 0.625, 0.1029, 0.625, 0.1471, 0.375, 0.1471, 0.375, 0.8529, 0.625, 0.8529, 0.625, 0.8971, 0.375, 0.8971, 0.625, 0.6029, 0.6276, 0.5635, 0.6351, 0.5101, 0.6462, 0.4602, 0.7279, 0.5, 0.7721, 0.5, 0.6872, 0.3783, 0.6983, 0.3434, 0.7057, 0.3122, 0.875, 0.6029, 0.875, 0.6471, 0.8672, 0.6865, 0.8448, 0.7198, 0.8115, 0.7422, 0.7721, 0.75, 0.7279, 0.75, 0.6462, 0.7898, 0.6351, 0.7399, 0.6276, 0.6865, 0.625, 0.6471, 0.375, 0.6029, 0.625, 0.6029, 0.625, 0.6471, 0.375, 0.6471, 0.625, 0.6029, 0.375, 0.6029, 0.3724, 0.5635, 0.6276, 0.5635, 0.6276, 0.5635, 0.3724, 0.5635, 0.3649, 0.5101, 0.6351, 0.5101, 0.6351, 0.5101, 0.3649, 0.5101, 0.3538, 0.4602, 0.6462, 0.4602, 0.6462, 0.4602, 0.3538, 0.4602, 0.375, 0.3971, 0.625, 0.3971, 0.375, 0.8971, 0.625, 0.8971, 0.625, 0.9365, 0.375, 0.9365, 0.375, 0.9365, 0.625, 0.9365, 0.625, 1.0, 0.375, 1.0, 0.375, 0.0, 0.625, 0.0, 0.625, 0.06355, 0.375, 0.06355, 0.375, 0.06355, 0.625, 0.06355, 0.625, 0.1029, 0.375, 0.1029, 0.625, 0.8529, 0.375, 0.8529, 0.3538, 0.7898, 0.6462, 0.7898, 0.6462, 0.7898, 0.3538, 0.7898, 0.3649, 0.7399, 0.6351, 0.7399, 0.6351, 0.7399, 0.3649, 0.7399, 0.3724, 0.6865, 0.6276, 0.6865, 0.6276, 0.6865, 0.3724, 0.6865, 0.375, 0.6471, 0.625, 0.6471, 0.625, 0.3529, 0.375, 0.3529, 0.3128, 0.3783, 0.6872, 0.3783, 0.6872, 0.3783, 0.3128, 0.3783, 0.3017, 0.3434, 0.6983, 0.3434, 0.6983, 0.3434, 0.3017, 0.3434, 0.2943, 0.3122, 0.7057, 0.3122, 0.7057, 0.3122, 0.2943, 0.3122, 0.375, 0.1471, 0.625, 0.1471, 0.375, 0.3529, 0.625, 0.3529, 0.625, 0.3971, 0.375, 0.3971, 0.125, 0.6029, 0.2943, 0.3122, 0.3017, 0.3434, 0.3128, 0.3783, 0.2279, 0.5, 0.2721, 0.5, 0.3538, 0.4602, 0.3649, 0.5101, 0.3724, 0.5635, 0.375, 0.6029, 0.375, 0.6471, 0.3724, 0.6865, 0.3649, 0.7399, 0.3538, 0.7898, 0.2721, 0.75, 0.2279, 0.75, 0.1885, 0.7422, 0.1552, 0.7198, 0.1328, 0.6865, 0.125, 0.6471, 0.375, 0.1029, 0.625, 0.1029, 0.625, 0.1471, 0.375, 0.1471, 0.375, 0.8529, 0.625, 0.8529, 0.625, 0.8971, 0.375, 0.8971, 0.625, 0.6029, 0.6276, 0.5635, 0.6351, 0.5101, 0.6462, 0.4602, 0.7279, 0.5, 0.7721, 0.5, 0.6872, 0.3783, 0.6983, 0.3434, 0.7057, 0.3122, 0.875, 0.6029, 0.875, 0.6471, 0.8672, 0.6865, 0.8448, 0.7198, 0.8115, 0.7422, 0.7721, 0.75, 0.7279, 0.75, 0.6462, 0.7898, 0.6351, 0.7399, 0.6276, 0.6865, 0.625, 0.6471, 0.375, 0.6029, 0.625, 0.6029, 0.625, 0.6471, 0.375, 0.6471, 0.625, 0.6029, 0.375, 0.6029, 0.3724, 0.5635, 0.6276, 0.5635, 0.6276, 0.5635, 0.3724, 0.5635, 0.3649, 0.5101, 0.6351, 0.5101, 0.6351, 0.5101, 0.3649, 0.5101, 0.3538, 0.4602, 0.6462, 0.4602, 0.6462, 0.4602, 0.3538, 0.4602, 0.375, 0.3971, 0.625, 0.3971, 0.375, 0.8971, 0.625, 0.8971, 0.625, 0.9365, 0.375, 0.9365, 0.375, 0.9365, 0.625, 0.9365, 0.625, 1.0, 0.375, 1.0, 0.375, 0.0, 0.625, 0.0, 0.625, 0.06355, 0.375, 0.06355, 0.375, 0.06355, 0.625, 0.06355, 0.625, 0.1029, 0.375, 0.1029, 0.625, 0.8529, 0.375, 0.8529, 0.3538, 0.7898, 0.6462, 0.7898, 0.6462, 0.7898, 0.3538, 0.7898, 0.3649, 0.7399, 0.6351, 0.7399, 0.6351, 0.7399, 0.3649, 0.7399, 0.3724, 0.6865, 0.6276, 0.6865, 0.6276, 0.6865, 0.3724, 0.6865, 0.375, 0.6471, 0.625, 0.6471, 0.625, 0.3529, 0.375, 0.3529, 0.3128, 0.3783, 0.6872, 0.3783, 0.6872, 0.3783, 0.3128, 0.3783, 0.3017, 0.3434, 0.6983, 0.3434, 0.6983, 0.3434, 0.3017, 0.3434, 0.2943, 0.3122, 0.7057, 0.3122, 0.7057, 0.3122, 0.2943, 0.3122, 0.375, 0.1471, 0.625, 0.1471, 0.375, 0.3529, 0.625, 0.3529, 0.625, 0.3971, 0.375, 0.3971, 0.375, 0.0, 0.625, 0.0, 0.625, 0.25, 0.375, 0.25, 0.375, 0.25, 0.625, 0.25, 0.625, 0.5, 0.375, 0.5, 0.375, 0.5, 0.625, 0.5, 0.625, 0.75, 0.375, 0.75, 0.375, 0.75, 0.625, 0.75, 0.625, 1.0, 0.375, 1.0, 0.125, 0.5, 0.375, 0.5, 0.375, 0.75, 0.125, 0.75, 0.625, 0.5, 0.875, 0.5, 0.875, 0.75, 0.625, 0.75, 0.375, 0.0, 0.625, 0.0, 0.625, 0.25, 0.375, 0.25, 0.375, 0.25, 0.625, 0.25, 0.625, 0.5, 0.375, 0.5, 0.375, 0.5, 0.625, 0.5, 0.625, 0.75, 0.375, 0.75, 0.375, 0.75, 0.625, 0.75, 0.625, 1.0, 0.375, 1.0, 0.125, 0.5, 0.375, 0.5, 0.375, 0.75, 0.125, 0.75, 0.625, 0.5, 0.875, 0.5, 0.875, 0.75, 0.625, 0.75, 0.375, 0.0, 0.625, 0.0, 0.625, 0.25, 0.375, 0.25, 0.375, 0.25, 0.625, 0.25, 0.625, 0.5, 0.375, 0.5, 0.375, 0.5, 0.625, 0.5, 0.625, 0.75, 0.375, 0.75, 0.375, 0.75, 0.625, 0.75, 0.625, 1.0, 0.375, 1.0, 0.125, 0.5, 0.375, 0.5, 0.375, 0.75, 0.125, 0.75, 0.625, 0.5, 0.875, 0.5, 0.875, 0.75, 0.625, 0.75, 0.375, 0.0, 0.625, 0.0, 0.625, 0.25, 0.375, 0.25, 0.375, 0.25, 0.625, 0.25, 0.625, 0.5, 0.375, 0.5, 0.375, 0.5, 0.625, 0.5, 0.625, 0.75, 0.375, 0.75, 0.375, 0.75, 0.625, 0.75, 0.625, 1.0, 0.375, 1.0, 0.125, 0.5, 0.375, 0.5, 0.375, 0.75, 0.125, 0.75, 0.625, 0.5, 0.875, 0.5, 0.875, 0.75, 0.625, 0.75])
me_cube_002.materials.append(mat_material_002)
me_cube_002.materials.append(mat_material)
me_cube_002.materials.append(mat_material_001)
me_cube_002.materials.append(mat_material_003)
me_cube_002.materials.append(mat_material_005)
me_cube_002.materials.append(mat_material_004)
me_cube_002.use_remesh_preserve_volume = False
me_cube_002.use_remesh_preserve_attributes = False
me_cube_002.use_mirror_vertex_groups = False
me_cube_002.update()

# ---- objects
ob_shelf = bpy.data.objects.new('Shelf', me_cube_002)

# ---- transforms, parenting, visibility, modifiers, constraints
ob_shelf.location = (4.41, 1.426, 3.72)
ob_shelf.lock_rotations_4d = False
ob_shelf.empty_display_type = 'ARROWS'
ob_shelf.lineart.crease_threshold = 0.0
_m = ob_shelf.modifiers.new('Subdivision', 'SUBSURF')
_m.uv_smooth = 'PRESERVE_CORNERS'
_m.levels = 0

# ---- collection membership
col_collection.objects.link(ob_shelf)

# ---- scene / render settings (as saved in the file)
scene.frame_start = 1; scene.frame_end = 250; scene.frame_set(1)
scene.render.engine = 'BLENDER_EEVEE_NEXT'
scene.cycles.use_denoising = False
scene.cycles.samples = 128
scene.cycles.sampling_pattern = 'TABULATED_SOBOL'
scene.cycles.use_adaptive_sampling = False
scene.cycles.use_light_tree = False
scene.view_settings.view_transform = 'Filmic'
bpy.context.view_layer.update()

# ---- added for rendering (the .blend has no active camera and no usable light): camera, sun
cam_auto = bpy.data.cameras.new('AutoCamera')
cam_auto.lens = 50.0
cam_auto.sensor_width = 36.0
cam_auto.clip_end = 1000.0
ob_auto_camera = bpy.data.objects.new('AutoCamera', cam_auto)
scene.collection.objects.link(ob_auto_camera)
ob_auto_camera.location = (15.3516, -13.2367, 13.7327)
ob_auto_camera.rotation_euler = (1.09748, -7.21219e-08, 0.694738)
scene.camera = ob_auto_camera
light_auto_sun = bpy.data.lights.new('AutoSun', 'SUN')
light_auto_sun.energy = 3.0
light_auto_sun.angle = 0.0523599
ob_auto_sun = bpy.data.objects.new('AutoSun', light_auto_sun)
scene.collection.objects.link(ob_auto_sun)
ob_auto_sun.rotation_euler = (0.872665, 0.174533, 0.523599)
bpy.context.view_layer.update()

